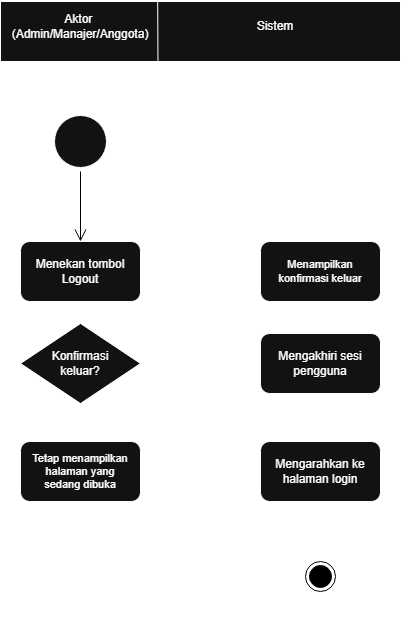

The diagram above was exported from draw.io. Its source (the exported page's mxGraphModel, read from the mxfile embedded in the PNG):
<mxGraphModel dx="953" dy="546" grid="1" gridSize="10" guides="1" tooltips="1" connect="1" arrows="1" fold="1" page="1" pageScale="1" pageWidth="850" pageHeight="1100" math="0" shadow="0">
  <root>
    <mxCell id="Js_AOrCZO0QX-YaVO-M4-0" />
    <mxCell id="Js_AOrCZO0QX-YaVO-M4-1" parent="Js_AOrCZO0QX-YaVO-M4-0" />
    <mxCell id="Js_AOrCZO0QX-YaVO-M4-2" parent="Js_AOrCZO0QX-YaVO-M4-1" style="swimlane;whiteSpace=wrap;html=1;startSize=60;" value="" vertex="1">
      <mxGeometry height="640" width="400" x="40" y="40" as="geometry" />
    </mxCell>
    <mxCell id="Js_AOrCZO0QX-YaVO-M4-3" parent="Js_AOrCZO0QX-YaVO-M4-2" style="ellipse;html=1;shape=startState;" value="" vertex="1">
      <mxGeometry height="60" width="60" x="50" y="110" as="geometry" />
    </mxCell>
    <mxCell id="Js_AOrCZO0QX-YaVO-M4-4" edge="1" parent="Js_AOrCZO0QX-YaVO-M4-2" source="Js_AOrCZO0QX-YaVO-M4-3" style="edgeStyle=orthogonalEdgeStyle;html=1;verticalAlign=bottom;endArrow=open;endSize=10;strokeColor=light-dark(#FF0000,#000000);rounded=0;startSize=10;" value="">
      <mxGeometry relative="1" as="geometry">
        <mxPoint x="80" y="240" as="targetPoint" />
      </mxGeometry>
    </mxCell>
    <mxCell id="Js_AOrCZO0QX-YaVO-M4-5" parent="Js_AOrCZO0QX-YaVO-M4-2" style="rounded=1;whiteSpace=wrap;html=1;roundedPerimeter=1;" value="" vertex="1">
      <mxGeometry height="60" width="120" x="20" y="240" as="geometry" />
    </mxCell>
    <mxCell id="Js_AOrCZO0QX-YaVO-M4-6" parent="Js_AOrCZO0QX-YaVO-M4-2" style="rounded=1;whiteSpace=wrap;html=1;roundedPerimeter=1;" value="" vertex="1">
      <mxGeometry height="60" width="120" x="20" y="440" as="geometry" />
    </mxCell>
    <mxCell id="Js_AOrCZO0QX-YaVO-M4-7" parent="Js_AOrCZO0QX-YaVO-M4-2" style="rounded=1;whiteSpace=wrap;html=1;roundedPerimeter=1;" value="" vertex="1">
      <mxGeometry height="60" width="120" x="260" y="240" as="geometry" />
    </mxCell>
    <mxCell id="Js_AOrCZO0QX-YaVO-M4-8" parent="Js_AOrCZO0QX-YaVO-M4-2" style="rhombus;whiteSpace=wrap;html=1;shapeInside=1;" value="" vertex="1">
      <mxGeometry height="80" width="120" x="20" y="322" as="geometry" />
    </mxCell>
    <mxCell id="Js_AOrCZO0QX-YaVO-M4-10" parent="Js_AOrCZO0QX-YaVO-M4-2" style="rounded=1;whiteSpace=wrap;html=1;roundedPerimeter=1;" value="" vertex="1">
      <mxGeometry height="60" width="120" x="260" y="332" as="geometry" />
    </mxCell>
    <mxCell id="Js_AOrCZO0QX-YaVO-M4-12" parent="Js_AOrCZO0QX-YaVO-M4-2" style="rounded=1;whiteSpace=wrap;html=1;roundedPerimeter=1;" value="" vertex="1">
      <mxGeometry height="60" width="120" x="260" y="440" as="geometry" />
    </mxCell>
    <mxCell id="Js_AOrCZO0QX-YaVO-M4-13" parent="Js_AOrCZO0QX-YaVO-M4-2" style="ellipse;html=1;shape=endState;fillColor=light-dark(#000000,#000000);strokeColor=light-dark(#FF0000,#000000);" value="" vertex="1">
      <mxGeometry height="30" width="30" x="305" y="560" as="geometry" />
    </mxCell>
    <mxCell id="Js_AOrCZO0QX-YaVO-M4-14" edge="1" parent="Js_AOrCZO0QX-YaVO-M4-2" style="endArrow=classic;html=1;rounded=0;entryX=-0.027;entryY=0.651;entryDx=0;entryDy=0;" target="Js_AOrCZO0QX-YaVO-M4-7" value="">
      <mxGeometry height="50" relative="1" width="50" as="geometry">
        <mxPoint x="140" y="280" as="sourcePoint" />
        <mxPoint x="190" y="230" as="targetPoint" />
      </mxGeometry>
    </mxCell>
    <mxCell id="Js_AOrCZO0QX-YaVO-M4-23" edge="1" parent="Js_AOrCZO0QX-YaVO-M4-2" source="Js_AOrCZO0QX-YaVO-M4-12" style="endArrow=classic;html=1;rounded=0;exitX=0.5;exitY=1;exitDx=0;exitDy=0;entryX=0.5;entryY=0;entryDx=0;entryDy=0;" target="Js_AOrCZO0QX-YaVO-M4-13" value="">
      <mxGeometry height="50" relative="1" width="50" as="geometry">
        <mxPoint x="330" y="710" as="sourcePoint" />
        <mxPoint x="380" y="660" as="targetPoint" />
      </mxGeometry>
    </mxCell>
    <mxCell id="Js_AOrCZO0QX-YaVO-M4-24" parent="Js_AOrCZO0QX-YaVO-M4-2" style="text;html=1;whiteSpace=wrap;strokeColor=none;fillColor=none;align=center;verticalAlign=middle;rounded=0;" value="Aktor&amp;nbsp;&lt;br&gt;(Admin/Manajer/Anggota)" vertex="1">
      <mxGeometry height="30" width="60" x="50" y="10" as="geometry" />
    </mxCell>
    <mxCell id="Js_AOrCZO0QX-YaVO-M4-25" parent="Js_AOrCZO0QX-YaVO-M4-2" style="text;html=1;whiteSpace=wrap;strokeColor=none;fillColor=none;align=center;verticalAlign=middle;rounded=0;" value="Sistem" vertex="1">
      <mxGeometry height="30" width="60" x="245" y="10" as="geometry" />
    </mxCell>
    <mxCell id="Js_AOrCZO0QX-YaVO-M4-26" parent="Js_AOrCZO0QX-YaVO-M4-2" style="text;html=1;whiteSpace=wrap;strokeColor=none;fillColor=none;align=center;verticalAlign=middle;rounded=0;" value="Menekan tombol Logout" vertex="1">
      <mxGeometry height="30" width="100" x="30" y="255" as="geometry" />
    </mxCell>
    <mxCell id="Js_AOrCZO0QX-YaVO-M4-27" parent="Js_AOrCZO0QX-YaVO-M4-2" style="text;html=1;whiteSpace=wrap;strokeColor=none;fillColor=none;align=center;verticalAlign=middle;rounded=0;fontSize=11;" value="Menampilkan konfirmasi keluar" vertex="1">
      <mxGeometry height="30" width="100" x="270" y="255" as="geometry" />
    </mxCell>
    <mxCell id="Js_AOrCZO0QX-YaVO-M4-28" parent="Js_AOrCZO0QX-YaVO-M4-2" style="text;html=1;whiteSpace=wrap;strokeColor=none;fillColor=none;align=center;verticalAlign=middle;rounded=0;fontSize=11;" value="Tetap menampilkan halaman yang sedang dibuka" vertex="1">
      <mxGeometry height="40" width="100" x="30" y="450" as="geometry" />
    </mxCell>
    <mxCell id="Js_AOrCZO0QX-YaVO-M4-29" parent="Js_AOrCZO0QX-YaVO-M4-2" style="text;html=1;whiteSpace=wrap;strokeColor=none;fillColor=none;align=center;verticalAlign=middle;rounded=0;" value="Konfirmasi keluar?" vertex="1">
      <mxGeometry height="30" width="60" x="50" y="347" as="geometry" />
    </mxCell>
    <mxCell id="Js_AOrCZO0QX-YaVO-M4-34" parent="Js_AOrCZO0QX-YaVO-M4-2" style="text;html=1;whiteSpace=wrap;strokeColor=none;fillColor=none;align=center;verticalAlign=middle;rounded=0;" value="Mengakhiri sesi pengguna" vertex="1">
      <mxGeometry height="40" width="100" x="270" y="342" as="geometry" />
    </mxCell>
    <mxCell id="Js_AOrCZO0QX-YaVO-M4-37" parent="Js_AOrCZO0QX-YaVO-M4-2" style="text;html=1;whiteSpace=wrap;strokeColor=none;fillColor=none;align=center;verticalAlign=middle;rounded=0;" value="Mengarahkan ke halaman login" vertex="1">
      <mxGeometry height="40" width="100" x="270" y="450" as="geometry" />
    </mxCell>
    <mxCell id="Lbbc93aCKgcaFe0lR6px-2" edge="1" parent="Js_AOrCZO0QX-YaVO-M4-2" source="Js_AOrCZO0QX-YaVO-M4-8" style="endArrow=classic;html=1;rounded=0;exitX=1;exitY=0.5;exitDx=0;exitDy=0;entryX=0;entryY=0.5;entryDx=0;entryDy=0;" target="Js_AOrCZO0QX-YaVO-M4-10" value="">
      <mxGeometry height="50" relative="1" width="50" as="geometry">
        <mxPoint x="160" y="340" as="sourcePoint" />
        <mxPoint x="210" y="290" as="targetPoint" />
      </mxGeometry>
    </mxCell>
    <mxCell id="Lbbc93aCKgcaFe0lR6px-3" edge="1" parent="Js_AOrCZO0QX-YaVO-M4-2" source="Js_AOrCZO0QX-YaVO-M4-8" style="endArrow=classic;html=1;rounded=0;exitX=0.5;exitY=1;exitDx=0;exitDy=0;entryX=0.5;entryY=0;entryDx=0;entryDy=0;" target="Js_AOrCZO0QX-YaVO-M4-6" value="">
      <mxGeometry height="50" relative="1" width="50" as="geometry">
        <mxPoint x="160" y="340" as="sourcePoint" />
        <mxPoint x="210" y="290" as="targetPoint" />
      </mxGeometry>
    </mxCell>
    <mxCell id="Lbbc93aCKgcaFe0lR6px-4" edge="1" parent="Js_AOrCZO0QX-YaVO-M4-2" source="Js_AOrCZO0QX-YaVO-M4-10" style="endArrow=classic;html=1;rounded=0;exitX=0.5;exitY=1;exitDx=0;exitDy=0;entryX=0.5;entryY=0;entryDx=0;entryDy=0;" target="Js_AOrCZO0QX-YaVO-M4-12" value="">
      <mxGeometry height="50" relative="1" width="50" as="geometry">
        <mxPoint x="160" y="340" as="sourcePoint" />
        <mxPoint x="210" y="290" as="targetPoint" />
      </mxGeometry>
    </mxCell>
    <mxCell id="Lbbc93aCKgcaFe0lR6px-5" edge="1" parent="Js_AOrCZO0QX-YaVO-M4-2" source="Js_AOrCZO0QX-YaVO-M4-6" style="endArrow=classic;html=1;rounded=0;exitX=0.5;exitY=1;exitDx=0;exitDy=0;entryX=0;entryY=0.5;entryDx=0;entryDy=0;" target="Js_AOrCZO0QX-YaVO-M4-13" value="">
      <mxGeometry height="50" relative="1" width="50" as="geometry">
        <Array as="points">
          <mxPoint x="80" y="575" />
        </Array>
        <mxPoint x="160" y="340" as="sourcePoint" />
        <mxPoint x="210" y="290" as="targetPoint" />
      </mxGeometry>
    </mxCell>
    <mxCell id="Lbbc93aCKgcaFe0lR6px-6" parent="Js_AOrCZO0QX-YaVO-M4-2" style="text;html=1;whiteSpace=wrap;strokeColor=none;fillColor=none;align=center;verticalAlign=middle;rounded=0;fontStyle=2" value="Ya" vertex="1">
      <mxGeometry height="30" width="60" x="150" y="342" as="geometry" />
    </mxCell>
    <mxCell id="Lbbc93aCKgcaFe0lR6px-7" parent="Js_AOrCZO0QX-YaVO-M4-2" style="text;html=1;whiteSpace=wrap;strokeColor=none;fillColor=none;align=center;verticalAlign=middle;rounded=0;fontStyle=2" value="Tidak" vertex="1">
      <mxGeometry height="30" width="60" x="70" y="402" as="geometry" />
    </mxCell>
    <mxCell id="Lbbc93aCKgcaFe0lR6px-1" edge="1" parent="Js_AOrCZO0QX-YaVO-M4-1" source="Js_AOrCZO0QX-YaVO-M4-7" style="endArrow=classic;html=1;rounded=0;exitX=0.5;exitY=1;exitDx=0;exitDy=0;" value="">
      <mxGeometry height="50" relative="1" width="50" as="geometry">
        <Array as="points">
          <mxPoint x="360" y="350" />
          <mxPoint x="120" y="350" />
        </Array>
        <mxPoint x="200" y="380" as="sourcePoint" />
        <mxPoint x="120" y="360" as="targetPoint" />
      </mxGeometry>
    </mxCell>
    <mxCell id="o5YBQryQZlEOCaqV_l4p-0" edge="1" parent="Js_AOrCZO0QX-YaVO-M4-1" style="endArrow=none;html=1;rounded=0;defaultLabelBackgroundColor=page;labelPadding=0 4;entryX=0.393;entryY=-0.002;entryDx=0;entryDy=0;entryPerimeter=0;" target="Js_AOrCZO0QX-YaVO-M4-2" value="">
      <mxGeometry height="50" relative="1" width="50" as="geometry">
        <mxPoint x="200" y="680" as="sourcePoint" />
        <mxPoint x="450" y="380" as="targetPoint" />
      </mxGeometry>
    </mxCell>
  </root>
</mxGraphModel>